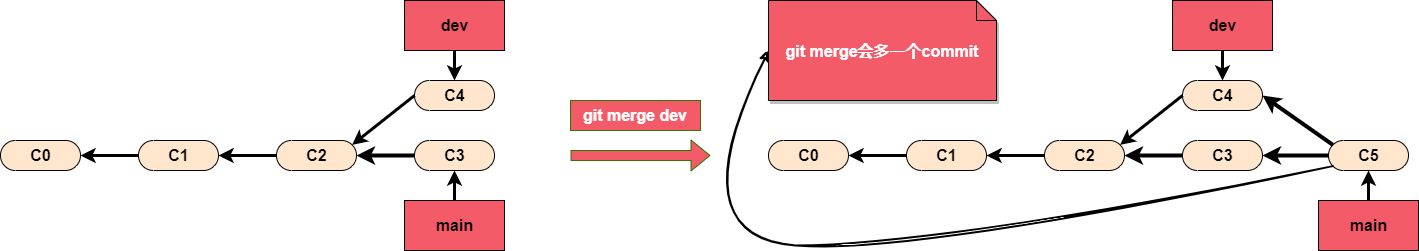

The diagram above was exported from draw.io. Its source (the exported page's mxGraphModel, read from the mxfile embedded in the PNG):
<mxGraphModel dx="772" dy="573" grid="1" gridSize="10" guides="1" tooltips="1" connect="1" arrows="1" fold="1" page="1" pageScale="1" pageWidth="1400" pageHeight="850" background="none" math="0" shadow="0">
  <root>
    <mxCell id="0" />
    <mxCell id="1" parent="0" />
    <mxCell id="2" value="C0" style="html=1;dashed=0;whitespace=wrap;shape=mxgraph.dfd.start;fillColor=#FFE6CC;fontSize=16;fontStyle=1;fontColor=#000000;" parent="1" vertex="1">
      <mxGeometry x="10" y="160" width="80" height="30" as="geometry" />
    </mxCell>
    <mxCell id="3" value="C1" style="html=1;dashed=0;whitespace=wrap;shape=mxgraph.dfd.start;fillColor=#FFE6CC;fontSize=16;fontStyle=1;fontColor=#000000;" parent="1" vertex="1">
      <mxGeometry x="148" y="160" width="80" height="30" as="geometry" />
    </mxCell>
    <mxCell id="4" value="C2" style="html=1;dashed=0;whitespace=wrap;shape=mxgraph.dfd.start;fillColor=#FFE6CC;fontSize=16;fontStyle=1;fontColor=#000000;" parent="1" vertex="1">
      <mxGeometry x="286" y="160" width="80" height="30" as="geometry" />
    </mxCell>
    <mxCell id="5" value="C4" style="html=1;dashed=0;whitespace=wrap;shape=mxgraph.dfd.start;fillColor=#FFE6CC;fontSize=16;fontStyle=1;fontColor=#000000;" parent="1" vertex="1">
      <mxGeometry x="424" y="100" width="80" height="30" as="geometry" />
    </mxCell>
    <mxCell id="6" value="C3" style="html=1;dashed=0;whitespace=wrap;shape=mxgraph.dfd.start;fillColor=#FFE6CC;fontSize=16;fontStyle=1;fontColor=#000000;" parent="1" vertex="1">
      <mxGeometry x="424" y="160" width="80" height="30" as="geometry" />
    </mxCell>
    <mxCell id="7" value="main" style="html=1;dashed=0;whitespace=wrap;fillColor=#F45B69;fontSize=16;fontStyle=1" parent="1" vertex="1">
      <mxGeometry x="414" y="220" width="100" height="50" as="geometry" />
    </mxCell>
    <mxCell id="8" value="dev" style="html=1;dashed=0;whitespace=wrap;fillColor=#F45B69;fontSize=16;fontStyle=1" parent="1" vertex="1">
      <mxGeometry x="414" y="20" width="100" height="50" as="geometry" />
    </mxCell>
    <mxCell id="9" value="" style="endArrow=classic;html=1;exitX=0;exitY=0.5;exitDx=0;exitDy=0;exitPerimeter=0;entryX=1;entryY=0.5;entryDx=0;entryDy=0;entryPerimeter=0;strokeWidth=3;" parent="1" source="3" target="2" edge="1">
      <mxGeometry width="50" height="50" relative="1" as="geometry">
        <mxPoint x="85" y="250" as="sourcePoint" />
        <mxPoint x="135" y="240" as="targetPoint" />
      </mxGeometry>
    </mxCell>
    <mxCell id="11" value="" style="endArrow=classic;html=1;exitX=0;exitY=0.5;exitDx=0;exitDy=0;exitPerimeter=0;entryX=1;entryY=0.5;entryDx=0;entryDy=0;entryPerimeter=0;strokeWidth=3;" parent="1" source="4" target="3" edge="1">
      <mxGeometry width="50" height="50" relative="1" as="geometry">
        <mxPoint x="286" y="174.58" as="sourcePoint" />
        <mxPoint x="227.9999999999999" y="174.58" as="targetPoint" />
      </mxGeometry>
    </mxCell>
    <mxCell id="12" value="" style="endArrow=classic;html=1;exitX=0;exitY=0.5;exitDx=0;exitDy=0;exitPerimeter=0;strokeWidth=4;" parent="1" source="6" target="4" edge="1">
      <mxGeometry width="50" height="50" relative="1" as="geometry">
        <mxPoint x="340" y="240" as="sourcePoint" />
        <mxPoint x="109.99999999999989" y="195" as="targetPoint" />
      </mxGeometry>
    </mxCell>
    <mxCell id="13" value="" style="endArrow=classic;html=1;exitX=0;exitY=0.5;exitDx=0;exitDy=0;exitPerimeter=0;entryX=0;entryY=0;entryDx=75.605;entryDy=4.395000000000001;entryPerimeter=0;strokeWidth=3;" parent="1" source="5" target="4" edge="1">
      <mxGeometry width="50" height="50" relative="1" as="geometry">
        <mxPoint x="388" y="100" as="sourcePoint" />
        <mxPoint x="329.9999999999999" y="100" as="targetPoint" />
      </mxGeometry>
    </mxCell>
    <mxCell id="14" value="" style="endArrow=classic;html=1;exitX=0.5;exitY=0;exitDx=0;exitDy=0;entryX=0.5;entryY=0.5;entryDx=0;entryDy=15;entryPerimeter=0;strokeWidth=3;" parent="1" source="7" target="6" edge="1">
      <mxGeometry width="50" height="50" relative="1" as="geometry">
        <mxPoint x="188" y="215" as="sourcePoint" />
        <mxPoint x="129.9999999999999" y="215" as="targetPoint" />
      </mxGeometry>
    </mxCell>
    <mxCell id="15" value="" style="endArrow=classic;html=1;exitX=0.5;exitY=1;exitDx=0;exitDy=0;entryX=0.5;entryY=0.5;entryDx=0;entryDy=-15;entryPerimeter=0;strokeWidth=3;" parent="1" source="8" target="5" edge="1">
      <mxGeometry width="50" height="50" relative="1" as="geometry">
        <mxPoint x="198" y="225" as="sourcePoint" />
        <mxPoint x="139.9999999999999" y="225" as="targetPoint" />
      </mxGeometry>
    </mxCell>
    <mxCell id="16" value="C0" style="html=1;dashed=0;whitespace=wrap;shape=mxgraph.dfd.start;fillColor=#FFE6CC;fontSize=16;fontStyle=1;fontColor=#000000;" parent="1" vertex="1">
      <mxGeometry x="778" y="160" width="80" height="30" as="geometry" />
    </mxCell>
    <mxCell id="17" value="C1" style="html=1;dashed=0;whitespace=wrap;shape=mxgraph.dfd.start;fillColor=#FFE6CC;fontSize=16;fontStyle=1;fontColor=#000000;" parent="1" vertex="1">
      <mxGeometry x="916" y="160" width="80" height="30" as="geometry" />
    </mxCell>
    <mxCell id="18" value="C2" style="html=1;dashed=0;whitespace=wrap;shape=mxgraph.dfd.start;fillColor=#FFE6CC;fontSize=16;fontStyle=1;fontColor=#000000;" parent="1" vertex="1">
      <mxGeometry x="1054" y="160" width="80" height="30" as="geometry" />
    </mxCell>
    <mxCell id="19" value="C4" style="html=1;dashed=0;whitespace=wrap;shape=mxgraph.dfd.start;fillColor=#FFE6CC;fontSize=16;fontStyle=1;fontColor=#000000;" parent="1" vertex="1">
      <mxGeometry x="1192" y="100" width="80" height="30" as="geometry" />
    </mxCell>
    <mxCell id="20" value="C3" style="html=1;dashed=0;whitespace=wrap;shape=mxgraph.dfd.start;fillColor=#FFE6CC;fontSize=16;fontStyle=1;fontColor=#000000;" parent="1" vertex="1">
      <mxGeometry x="1192" y="160" width="80" height="30" as="geometry" />
    </mxCell>
    <mxCell id="21" value="main" style="html=1;dashed=0;whitespace=wrap;fillColor=#F45B69;fontSize=16;fontStyle=1" parent="1" vertex="1">
      <mxGeometry x="1328" y="220" width="100" height="50" as="geometry" />
    </mxCell>
    <mxCell id="22" value="dev" style="html=1;dashed=0;whitespace=wrap;fillColor=#F45B69;fontSize=16;fontStyle=1" parent="1" vertex="1">
      <mxGeometry x="1182" y="20" width="100" height="50" as="geometry" />
    </mxCell>
    <mxCell id="23" value="" style="endArrow=classic;html=1;exitX=0;exitY=0.5;exitDx=0;exitDy=0;exitPerimeter=0;entryX=1;entryY=0.5;entryDx=0;entryDy=0;entryPerimeter=0;strokeWidth=3;" parent="1" source="17" target="16" edge="1">
      <mxGeometry width="50" height="50" relative="1" as="geometry">
        <mxPoint x="853" y="250" as="sourcePoint" />
        <mxPoint x="903" y="240" as="targetPoint" />
      </mxGeometry>
    </mxCell>
    <mxCell id="24" value="" style="endArrow=classic;html=1;exitX=0;exitY=0.5;exitDx=0;exitDy=0;exitPerimeter=0;entryX=1;entryY=0.5;entryDx=0;entryDy=0;entryPerimeter=0;strokeWidth=3;" parent="1" source="18" target="17" edge="1">
      <mxGeometry width="50" height="50" relative="1" as="geometry">
        <mxPoint x="1054" y="174.58000000000004" as="sourcePoint" />
        <mxPoint x="995.9999999999999" y="174.58000000000004" as="targetPoint" />
      </mxGeometry>
    </mxCell>
    <mxCell id="25" value="" style="endArrow=classic;html=1;exitX=0;exitY=0.5;exitDx=0;exitDy=0;exitPerimeter=0;strokeWidth=4;" parent="1" source="20" target="18" edge="1">
      <mxGeometry width="50" height="50" relative="1" as="geometry">
        <mxPoint x="1108" y="240" as="sourcePoint" />
        <mxPoint x="877.9999999999999" y="195" as="targetPoint" />
      </mxGeometry>
    </mxCell>
    <mxCell id="26" value="" style="endArrow=classic;html=1;exitX=0;exitY=0.5;exitDx=0;exitDy=0;exitPerimeter=0;entryX=0;entryY=0;entryDx=75.605;entryDy=4.395000000000001;entryPerimeter=0;strokeWidth=3;" parent="1" source="19" target="18" edge="1">
      <mxGeometry width="50" height="50" relative="1" as="geometry">
        <mxPoint x="1156" y="100" as="sourcePoint" />
        <mxPoint x="1098" y="100" as="targetPoint" />
      </mxGeometry>
    </mxCell>
    <mxCell id="27" value="" style="endArrow=classic;html=1;exitX=0.5;exitY=0;exitDx=0;exitDy=0;entryX=0.5;entryY=0.5;entryDx=0;entryDy=15;entryPerimeter=0;strokeWidth=3;" parent="1" source="21" target="29" edge="1">
      <mxGeometry width="50" height="50" relative="1" as="geometry">
        <mxPoint x="1101" y="215" as="sourcePoint" />
        <mxPoint x="1377" y="190" as="targetPoint" />
      </mxGeometry>
    </mxCell>
    <mxCell id="28" value="" style="endArrow=classic;html=1;exitX=0.5;exitY=1;exitDx=0;exitDy=0;entryX=0.5;entryY=0.5;entryDx=0;entryDy=-15;entryPerimeter=0;strokeWidth=3;" parent="1" source="22" target="19" edge="1">
      <mxGeometry width="50" height="50" relative="1" as="geometry">
        <mxPoint x="966" y="225" as="sourcePoint" />
        <mxPoint x="907.9999999999999" y="225" as="targetPoint" />
      </mxGeometry>
    </mxCell>
    <mxCell id="29" value="C5" style="html=1;dashed=0;whitespace=wrap;shape=mxgraph.dfd.start;fillColor=#FFE6CC;fontSize=16;fontStyle=1;fontColor=#000000;" parent="1" vertex="1">
      <mxGeometry x="1338" y="160" width="80" height="30" as="geometry" />
    </mxCell>
    <mxCell id="30" value="" style="endArrow=classic;html=1;strokeWidth=4;entryX=1;entryY=0.5;entryDx=0;entryDy=0;entryPerimeter=0;exitX=0;exitY=0.5;exitDx=0;exitDy=0;exitPerimeter=0;" parent="1" source="29" target="20" edge="1">
      <mxGeometry width="50" height="50" relative="1" as="geometry">
        <mxPoint x="1328" y="175" as="sourcePoint" />
        <mxPoint x="1268" y="180" as="targetPoint" />
      </mxGeometry>
    </mxCell>
    <mxCell id="31" value="" style="endArrow=classic;html=1;strokeWidth=4;entryX=1;entryY=0.5;entryDx=0;entryDy=0;entryPerimeter=0;exitX=0;exitY=0;exitDx=4.395;exitDy=4.395000000000001;exitPerimeter=0;" parent="1" source="29" target="19" edge="1">
      <mxGeometry width="50" height="50" relative="1" as="geometry">
        <mxPoint x="1348" y="185" as="sourcePoint" />
        <mxPoint x="1282" y="185" as="targetPoint" />
      </mxGeometry>
    </mxCell>
    <mxCell id="32" value="" style="endArrow=classic;html=1;shape=flexArrow;fillColor=#F45B69;strokeColor=#2D7600;" parent="1" edge="1">
      <mxGeometry width="50" height="50" relative="1" as="geometry">
        <mxPoint x="580" y="175" as="sourcePoint" />
        <mxPoint x="720" y="175" as="targetPoint" />
      </mxGeometry>
    </mxCell>
    <mxCell id="33" value="git merge dev" style="text;strokeColor=#2D7600;align=center;fillColor=#F45B69;html=1;verticalAlign=middle;whiteSpace=wrap;rounded=0;fontColor=#ffffff;fontStyle=1;fontSize=16;" parent="1" vertex="1">
      <mxGeometry x="580" y="120" width="130" height="30" as="geometry" />
    </mxCell>
    <mxCell id="34" value="git merge会多一个commit" style="shape=note;size=20;fillColor=#F45B69;fontSize=16;fontStyle=1;shadow=1;labelBackgroundColor=none;labelBorderColor=none;fontColor=#FFFFFF;" parent="1" vertex="1">
      <mxGeometry x="778" y="20" width="228" height="100" as="geometry" />
    </mxCell>
    <mxCell id="37" value="" style="curved=1;endArrow=classic;html=1;strokeColor=#000000;strokeWidth=2;fontSize=16;exitX=0;exitY=0;exitDx=4.3950000000000005;exitDy=25.605000000000004;exitPerimeter=0;entryX=0;entryY=0.5;entryDx=0;entryDy=0;entryPerimeter=0;labelBorderColor=default;shadow=0;sketch=1;curveFitting=1;jiggle=2;" parent="1" source="29" target="34" edge="1">
      <mxGeometry width="50" height="50" relative="1" as="geometry">
        <mxPoint x="850" y="250" as="sourcePoint" />
        <mxPoint x="780" y="210" as="targetPoint" />
        <Array as="points">
          <mxPoint x="920" y="270" />
          <mxPoint x="690" y="260" />
        </Array>
      </mxGeometry>
    </mxCell>
  </root>
</mxGraphModel>